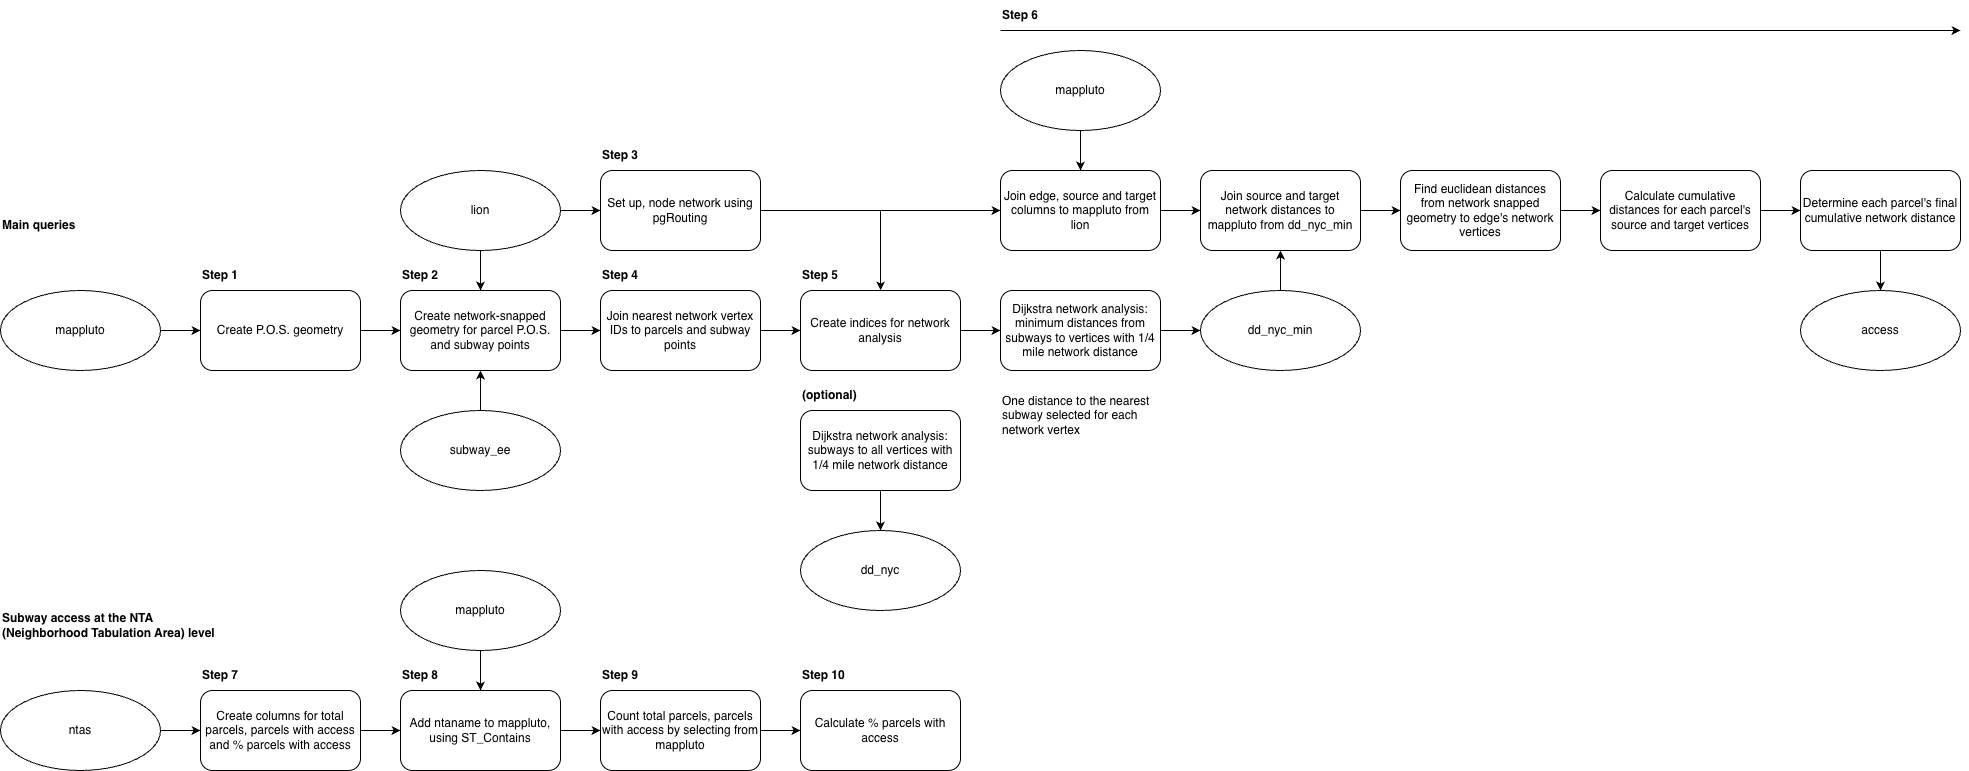

The diagram above was exported from draw.io. Its source (the exported page's mxGraphModel, read from the mxfile embedded in the PNG):
<mxGraphModel dx="2271" dy="1014" grid="1" gridSize="10" guides="1" tooltips="1" connect="1" arrows="1" fold="1" page="1" pageScale="1" pageWidth="1100" pageHeight="850" math="0" shadow="0">
  <root>
    <mxCell id="0" />
    <mxCell id="1" parent="0" />
    <mxCell id="KE-ysfMKboIwfRV25LWT-5" parent="1" style="ellipse;whiteSpace=wrap;html=1;" value="mappluto" vertex="1">
      <mxGeometry height="80" width="160" x="40" y="320" as="geometry" />
    </mxCell>
    <mxCell id="KE-ysfMKboIwfRV25LWT-6" edge="1" parent="1" style="edgeStyle=orthogonalEdgeStyle;rounded=0;orthogonalLoop=1;jettySize=auto;html=1;entryX=0;entryY=0.5;entryDx=0;entryDy=0;" target="KE-ysfMKboIwfRV25LWT-13">
      <mxGeometry relative="1" as="geometry">
        <mxPoint x="200" y="360" as="sourcePoint" />
      </mxGeometry>
    </mxCell>
    <mxCell id="mUrQJ1ZnerA6dRABLNm4-6" edge="1" parent="1" source="KE-ysfMKboIwfRV25LWT-9" style="edgeStyle=orthogonalEdgeStyle;rounded=0;orthogonalLoop=1;jettySize=auto;html=1;" target="KE-ysfMKboIwfRV25LWT-18">
      <mxGeometry relative="1" as="geometry" />
    </mxCell>
    <mxCell id="KE-ysfMKboIwfRV25LWT-9" parent="1" style="ellipse;whiteSpace=wrap;html=1;" value="subway_ee" vertex="1">
      <mxGeometry height="80" width="160" x="440" y="440" as="geometry" />
    </mxCell>
    <mxCell id="AzP1gBNM6466yfZyp1rN-1" edge="1" parent="1" source="KE-ysfMKboIwfRV25LWT-13" style="edgeStyle=orthogonalEdgeStyle;rounded=0;orthogonalLoop=1;jettySize=auto;html=1;entryX=0;entryY=0.5;entryDx=0;entryDy=0;" target="KE-ysfMKboIwfRV25LWT-18">
      <mxGeometry relative="1" as="geometry" />
    </mxCell>
    <mxCell id="KE-ysfMKboIwfRV25LWT-13" parent="1" style="rounded=1;whiteSpace=wrap;html=1;" value="Create P.O.S. geometry" vertex="1">
      <mxGeometry height="80" width="160" x="240" y="320" as="geometry" />
    </mxCell>
    <mxCell id="mUrQJ1ZnerA6dRABLNm4-8" edge="1" parent="1" source="KE-ysfMKboIwfRV25LWT-18" style="edgeStyle=orthogonalEdgeStyle;rounded=0;orthogonalLoop=1;jettySize=auto;html=1;entryX=0;entryY=0.5;entryDx=0;entryDy=0;" target="AzP1gBNM6466yfZyp1rN-5">
      <mxGeometry relative="1" as="geometry" />
    </mxCell>
    <mxCell id="KE-ysfMKboIwfRV25LWT-18" parent="1" style="rounded=1;whiteSpace=wrap;html=1;" value="Create network-snapped geometry for parcel P.O.S. and subway points" vertex="1">
      <mxGeometry height="80" width="160" x="440" y="320" as="geometry" />
    </mxCell>
    <mxCell id="mUrQJ1ZnerA6dRABLNm4-3" edge="1" parent="1" source="KE-ysfMKboIwfRV25LWT-20" style="edgeStyle=orthogonalEdgeStyle;rounded=0;orthogonalLoop=1;jettySize=auto;html=1;entryX=0;entryY=0.5;entryDx=0;entryDy=0;" target="AzP1gBNM6466yfZyp1rN-3">
      <mxGeometry relative="1" as="geometry" />
    </mxCell>
    <mxCell id="mUrQJ1ZnerA6dRABLNm4-7" edge="1" parent="1" source="KE-ysfMKboIwfRV25LWT-20" style="edgeStyle=orthogonalEdgeStyle;rounded=0;orthogonalLoop=1;jettySize=auto;html=1;" target="KE-ysfMKboIwfRV25LWT-18">
      <mxGeometry relative="1" as="geometry" />
    </mxCell>
    <mxCell id="KE-ysfMKboIwfRV25LWT-20" parent="1" style="ellipse;whiteSpace=wrap;html=1;" value="lion" vertex="1">
      <mxGeometry height="80" width="160" x="440" y="200" as="geometry" />
    </mxCell>
    <mxCell id="mUrQJ1ZnerA6dRABLNm4-13" edge="1" parent="1" source="AzP1gBNM6466yfZyp1rN-3" style="edgeStyle=orthogonalEdgeStyle;rounded=0;orthogonalLoop=1;jettySize=auto;html=1;" target="mUrQJ1ZnerA6dRABLNm4-10">
      <mxGeometry relative="1" as="geometry" />
    </mxCell>
    <mxCell id="mUrQJ1ZnerA6dRABLNm4-31" edge="1" parent="1" source="AzP1gBNM6466yfZyp1rN-3" style="edgeStyle=orthogonalEdgeStyle;rounded=0;orthogonalLoop=1;jettySize=auto;html=1;entryX=0;entryY=0.5;entryDx=0;entryDy=0;" target="mUrQJ1ZnerA6dRABLNm4-20">
      <mxGeometry relative="1" as="geometry" />
    </mxCell>
    <mxCell id="AzP1gBNM6466yfZyp1rN-3" parent="1" style="rounded=1;whiteSpace=wrap;html=1;" value="Set up, node network using pgRouting" vertex="1">
      <mxGeometry height="80" width="160" x="640" y="200" as="geometry" />
    </mxCell>
    <mxCell id="mUrQJ1ZnerA6dRABLNm4-11" edge="1" parent="1" source="AzP1gBNM6466yfZyp1rN-5" style="edgeStyle=orthogonalEdgeStyle;rounded=0;orthogonalLoop=1;jettySize=auto;html=1;entryX=0;entryY=0.5;entryDx=0;entryDy=0;" target="mUrQJ1ZnerA6dRABLNm4-10">
      <mxGeometry relative="1" as="geometry" />
    </mxCell>
    <mxCell id="AzP1gBNM6466yfZyp1rN-5" parent="1" style="rounded=1;whiteSpace=wrap;html=1;" value="Join nearest network vertex IDs to parcels and subway points" vertex="1">
      <mxGeometry height="80" width="160" x="640" y="320" as="geometry" />
    </mxCell>
    <mxCell id="mUrQJ1ZnerA6dRABLNm4-25" edge="1" parent="1" source="AzP1gBNM6466yfZyp1rN-7" style="edgeStyle=orthogonalEdgeStyle;rounded=0;orthogonalLoop=1;jettySize=auto;html=1;" target="mUrQJ1ZnerA6dRABLNm4-24">
      <mxGeometry relative="1" as="geometry" />
    </mxCell>
    <mxCell id="AzP1gBNM6466yfZyp1rN-7" parent="1" style="rounded=1;whiteSpace=wrap;html=1;" value="Dijkstra network analysis: subways to all vertices with 1/4 mile network distance" vertex="1">
      <mxGeometry height="80" width="160" x="840" y="440" as="geometry" />
    </mxCell>
    <mxCell id="mUrQJ1ZnerA6dRABLNm4-1" parent="1" style="text;html=1;whiteSpace=wrap;strokeColor=none;fillColor=none;align=left;verticalAlign=middle;rounded=0;" value="&lt;b&gt;Step 1&lt;/b&gt;" vertex="1">
      <mxGeometry height="30" width="60" x="240" y="290" as="geometry" />
    </mxCell>
    <mxCell id="mUrQJ1ZnerA6dRABLNm4-2" parent="1" style="text;html=1;whiteSpace=wrap;strokeColor=none;fillColor=none;align=left;verticalAlign=middle;rounded=0;" value="&lt;b&gt;Step 2&lt;/b&gt;" vertex="1">
      <mxGeometry height="30" width="60" x="440" y="290" as="geometry" />
    </mxCell>
    <mxCell id="mUrQJ1ZnerA6dRABLNm4-4" parent="1" style="text;html=1;whiteSpace=wrap;strokeColor=none;fillColor=none;align=left;verticalAlign=middle;rounded=0;" value="&lt;b&gt;Step 3&lt;/b&gt;" vertex="1">
      <mxGeometry height="30" width="60" x="640" y="170" as="geometry" />
    </mxCell>
    <mxCell id="mUrQJ1ZnerA6dRABLNm4-9" parent="1" style="text;html=1;whiteSpace=wrap;strokeColor=none;fillColor=none;align=left;verticalAlign=middle;rounded=0;" value="&lt;b&gt;Step 4&lt;/b&gt;" vertex="1">
      <mxGeometry height="30" width="60" x="640" y="290" as="geometry" />
    </mxCell>
    <mxCell id="mUrQJ1ZnerA6dRABLNm4-17" edge="1" parent="1" source="mUrQJ1ZnerA6dRABLNm4-10" style="edgeStyle=orthogonalEdgeStyle;rounded=0;orthogonalLoop=1;jettySize=auto;html=1;entryX=0;entryY=0.5;entryDx=0;entryDy=0;" target="mUrQJ1ZnerA6dRABLNm4-15">
      <mxGeometry relative="1" as="geometry" />
    </mxCell>
    <mxCell id="mUrQJ1ZnerA6dRABLNm4-10" parent="1" style="rounded=1;whiteSpace=wrap;html=1;" value="Create indices for network analysis" vertex="1">
      <mxGeometry height="80" width="160" x="840" y="320" as="geometry" />
    </mxCell>
    <mxCell id="mUrQJ1ZnerA6dRABLNm4-12" parent="1" style="text;html=1;whiteSpace=wrap;strokeColor=none;fillColor=none;align=left;verticalAlign=middle;rounded=0;" value="&lt;b&gt;Step 5&lt;/b&gt;" vertex="1">
      <mxGeometry height="30" width="60" x="840" y="290" as="geometry" />
    </mxCell>
    <mxCell id="mUrQJ1ZnerA6dRABLNm4-14" parent="1" style="text;html=1;whiteSpace=wrap;strokeColor=none;fillColor=none;align=left;verticalAlign=middle;rounded=0;" value="&lt;b&gt;(optional)&lt;/b&gt;" vertex="1">
      <mxGeometry height="30" width="60" x="840" y="410" as="geometry" />
    </mxCell>
    <mxCell id="mUrQJ1ZnerA6dRABLNm4-27" edge="1" parent="1" source="mUrQJ1ZnerA6dRABLNm4-15" style="edgeStyle=orthogonalEdgeStyle;rounded=0;orthogonalLoop=1;jettySize=auto;html=1;entryX=0;entryY=0.5;entryDx=0;entryDy=0;" target="mUrQJ1ZnerA6dRABLNm4-26">
      <mxGeometry relative="1" as="geometry" />
    </mxCell>
    <mxCell id="mUrQJ1ZnerA6dRABLNm4-15" parent="1" style="rounded=1;whiteSpace=wrap;html=1;" value="Dijkstra network analysis: minimum distances from subways to vertices with 1/4 mile network distance" vertex="1">
      <mxGeometry height="80" width="160" x="1040" y="320" as="geometry" />
    </mxCell>
    <mxCell id="mUrQJ1ZnerA6dRABLNm4-16" parent="1" style="text;html=1;whiteSpace=wrap;strokeColor=none;fillColor=none;align=left;verticalAlign=middle;rounded=0;" value="&lt;b&gt;Step 6&lt;/b&gt;" vertex="1">
      <mxGeometry height="30" width="60" x="1040" y="30" as="geometry" />
    </mxCell>
    <mxCell id="mUrQJ1ZnerA6dRABLNm4-18" parent="1" style="text;html=1;whiteSpace=wrap;strokeColor=none;fillColor=none;align=left;verticalAlign=middle;rounded=0;" value="One distance to the nearest subway selected for each network vertex" vertex="1">
      <mxGeometry height="50" width="160" x="1040" y="420" as="geometry" />
    </mxCell>
    <mxCell id="mUrQJ1ZnerA6dRABLNm4-19" edge="1" parent="1" style="edgeStyle=none;orthogonalLoop=1;jettySize=auto;html=1;rounded=0;" value="">
      <mxGeometry relative="1" width="100" as="geometry">
        <Array as="points" />
        <mxPoint x="1040" y="60" as="sourcePoint" />
        <mxPoint x="2000" y="60" as="targetPoint" />
      </mxGeometry>
    </mxCell>
    <mxCell id="mUrQJ1ZnerA6dRABLNm4-30" edge="1" parent="1" source="mUrQJ1ZnerA6dRABLNm4-20" style="edgeStyle=orthogonalEdgeStyle;rounded=0;orthogonalLoop=1;jettySize=auto;html=1;entryX=0;entryY=0.5;entryDx=0;entryDy=0;" target="mUrQJ1ZnerA6dRABLNm4-22">
      <mxGeometry relative="1" as="geometry" />
    </mxCell>
    <mxCell id="mUrQJ1ZnerA6dRABLNm4-20" parent="1" style="rounded=1;whiteSpace=wrap;html=1;" value="Join edge, source and target columns to mappluto from lion" vertex="1">
      <mxGeometry height="80" width="160" x="1040" y="200" as="geometry" />
    </mxCell>
    <mxCell id="mUrQJ1ZnerA6dRABLNm4-36" edge="1" parent="1" source="mUrQJ1ZnerA6dRABLNm4-22" style="edgeStyle=orthogonalEdgeStyle;rounded=0;orthogonalLoop=1;jettySize=auto;html=1;entryX=0;entryY=0.5;entryDx=0;entryDy=0;" target="mUrQJ1ZnerA6dRABLNm4-35">
      <mxGeometry relative="1" as="geometry" />
    </mxCell>
    <mxCell id="mUrQJ1ZnerA6dRABLNm4-22" parent="1" style="rounded=1;whiteSpace=wrap;html=1;" value="Join source and target network distances to mappluto from dd_nyc_min" vertex="1">
      <mxGeometry height="80" width="160" x="1240" y="200" as="geometry" />
    </mxCell>
    <mxCell id="mUrQJ1ZnerA6dRABLNm4-24" parent="1" style="ellipse;whiteSpace=wrap;html=1;" value="dd_nyc" vertex="1">
      <mxGeometry height="80" width="160" x="840" y="560" as="geometry" />
    </mxCell>
    <mxCell id="mUrQJ1ZnerA6dRABLNm4-34" edge="1" parent="1" source="mUrQJ1ZnerA6dRABLNm4-26" style="edgeStyle=orthogonalEdgeStyle;rounded=0;orthogonalLoop=1;jettySize=auto;html=1;" target="mUrQJ1ZnerA6dRABLNm4-22">
      <mxGeometry relative="1" as="geometry" />
    </mxCell>
    <mxCell id="mUrQJ1ZnerA6dRABLNm4-26" parent="1" style="ellipse;whiteSpace=wrap;html=1;" value="dd_nyc_min" vertex="1">
      <mxGeometry height="80" width="160" x="1240" y="320" as="geometry" />
    </mxCell>
    <mxCell id="mUrQJ1ZnerA6dRABLNm4-33" edge="1" parent="1" source="mUrQJ1ZnerA6dRABLNm4-32" style="edgeStyle=orthogonalEdgeStyle;rounded=0;orthogonalLoop=1;jettySize=auto;html=1;" target="mUrQJ1ZnerA6dRABLNm4-20">
      <mxGeometry relative="1" as="geometry" />
    </mxCell>
    <mxCell id="mUrQJ1ZnerA6dRABLNm4-32" parent="1" style="ellipse;whiteSpace=wrap;html=1;" value="mappluto" vertex="1">
      <mxGeometry height="80" width="160" x="1040" y="80" as="geometry" />
    </mxCell>
    <mxCell id="mUrQJ1ZnerA6dRABLNm4-38" edge="1" parent="1" source="mUrQJ1ZnerA6dRABLNm4-35" style="edgeStyle=orthogonalEdgeStyle;rounded=0;orthogonalLoop=1;jettySize=auto;html=1;entryX=0;entryY=0.5;entryDx=0;entryDy=0;" target="mUrQJ1ZnerA6dRABLNm4-37">
      <mxGeometry relative="1" as="geometry" />
    </mxCell>
    <mxCell id="mUrQJ1ZnerA6dRABLNm4-35" parent="1" style="rounded=1;whiteSpace=wrap;html=1;" value="Find euclidean distances from network snapped geometry to edge's network vertices" vertex="1">
      <mxGeometry height="80" width="160" x="1440" y="200" as="geometry" />
    </mxCell>
    <mxCell id="mUrQJ1ZnerA6dRABLNm4-40" edge="1" parent="1" source="mUrQJ1ZnerA6dRABLNm4-37" style="edgeStyle=orthogonalEdgeStyle;rounded=0;orthogonalLoop=1;jettySize=auto;html=1;entryX=0;entryY=0.5;entryDx=0;entryDy=0;" target="mUrQJ1ZnerA6dRABLNm4-39">
      <mxGeometry relative="1" as="geometry" />
    </mxCell>
    <mxCell id="mUrQJ1ZnerA6dRABLNm4-37" parent="1" style="rounded=1;whiteSpace=wrap;html=1;" value="Calculate cumulative distances for each parcel's source and target vertices" vertex="1">
      <mxGeometry height="80" width="160" x="1640" y="200" as="geometry" />
    </mxCell>
    <mxCell id="mUrQJ1ZnerA6dRABLNm4-41" edge="1" parent="1" source="mUrQJ1ZnerA6dRABLNm4-39" style="edgeStyle=orthogonalEdgeStyle;rounded=0;orthogonalLoop=1;jettySize=auto;html=1;">
      <mxGeometry relative="1" as="geometry">
        <mxPoint x="1920" y="320" as="targetPoint" />
      </mxGeometry>
    </mxCell>
    <mxCell id="mUrQJ1ZnerA6dRABLNm4-39" parent="1" style="rounded=1;whiteSpace=wrap;html=1;" value="Determine each parcel's final cumulative network distance" vertex="1">
      <mxGeometry height="80" width="160" x="1840" y="200" as="geometry" />
    </mxCell>
    <mxCell id="mUrQJ1ZnerA6dRABLNm4-42" parent="1" style="ellipse;whiteSpace=wrap;html=1;" value="access" vertex="1">
      <mxGeometry height="80" width="160" x="1840" y="320" as="geometry" />
    </mxCell>
    <mxCell id="mUrQJ1ZnerA6dRABLNm4-48" edge="1" parent="1" source="mUrQJ1ZnerA6dRABLNm4-43" style="edgeStyle=orthogonalEdgeStyle;rounded=0;orthogonalLoop=1;jettySize=auto;html=1;entryX=0;entryY=0.5;entryDx=0;entryDy=0;" target="mUrQJ1ZnerA6dRABLNm4-46">
      <mxGeometry relative="1" as="geometry" />
    </mxCell>
    <mxCell id="mUrQJ1ZnerA6dRABLNm4-43" parent="1" style="ellipse;whiteSpace=wrap;html=1;" value="ntas" vertex="1">
      <mxGeometry height="80" width="160" x="40" y="720" as="geometry" />
    </mxCell>
    <mxCell id="mUrQJ1ZnerA6dRABLNm4-44" parent="1" style="text;html=1;whiteSpace=wrap;strokeColor=none;fillColor=none;align=left;verticalAlign=middle;rounded=0;" value="&lt;b&gt;Main queries&lt;/b&gt;" vertex="1">
      <mxGeometry height="30" width="120" x="40" y="240" as="geometry" />
    </mxCell>
    <mxCell id="mUrQJ1ZnerA6dRABLNm4-45" parent="1" style="text;html=1;whiteSpace=wrap;strokeColor=none;fillColor=none;align=left;verticalAlign=middle;rounded=0;" value="&lt;b&gt;Subway access at the NTA (Neighborhood Tabulation Area) level&lt;/b&gt;" vertex="1">
      <mxGeometry height="30" width="230" x="40" y="640" as="geometry" />
    </mxCell>
    <mxCell id="mUrQJ1ZnerA6dRABLNm4-49" edge="1" parent="1" source="mUrQJ1ZnerA6dRABLNm4-46" style="edgeStyle=orthogonalEdgeStyle;rounded=0;orthogonalLoop=1;jettySize=auto;html=1;">
      <mxGeometry relative="1" as="geometry">
        <mxPoint x="440" y="760.0000000000002" as="targetPoint" />
      </mxGeometry>
    </mxCell>
    <mxCell id="mUrQJ1ZnerA6dRABLNm4-46" parent="1" style="rounded=1;whiteSpace=wrap;html=1;" value="Create columns for total parcels, parcels with access and % parcels with access" vertex="1">
      <mxGeometry height="80" width="160" x="240" y="720" as="geometry" />
    </mxCell>
    <mxCell id="mUrQJ1ZnerA6dRABLNm4-47" parent="1" style="text;html=1;whiteSpace=wrap;strokeColor=none;fillColor=none;align=left;verticalAlign=middle;rounded=0;" value="&lt;b&gt;Step 7&lt;/b&gt;" vertex="1">
      <mxGeometry height="30" width="60" x="240" y="690" as="geometry" />
    </mxCell>
    <mxCell id="mUrQJ1ZnerA6dRABLNm4-54" edge="1" parent="1" source="mUrQJ1ZnerA6dRABLNm4-50" style="edgeStyle=orthogonalEdgeStyle;rounded=0;orthogonalLoop=1;jettySize=auto;html=1;entryX=0;entryY=0.5;entryDx=0;entryDy=0;" target="mUrQJ1ZnerA6dRABLNm4-53">
      <mxGeometry relative="1" as="geometry" />
    </mxCell>
    <mxCell id="mUrQJ1ZnerA6dRABLNm4-50" parent="1" style="rounded=1;whiteSpace=wrap;html=1;" value="Add ntaname to mappluto, using ST_Contains" vertex="1">
      <mxGeometry height="80" width="160" x="440" y="720" as="geometry" />
    </mxCell>
    <mxCell id="mUrQJ1ZnerA6dRABLNm4-52" edge="1" parent="1" source="mUrQJ1ZnerA6dRABLNm4-51" style="edgeStyle=orthogonalEdgeStyle;rounded=0;orthogonalLoop=1;jettySize=auto;html=1;entryX=0.5;entryY=0;entryDx=0;entryDy=0;" target="mUrQJ1ZnerA6dRABLNm4-50">
      <mxGeometry relative="1" as="geometry" />
    </mxCell>
    <mxCell id="mUrQJ1ZnerA6dRABLNm4-51" parent="1" style="ellipse;whiteSpace=wrap;html=1;" value="mappluto" vertex="1">
      <mxGeometry height="80" width="160" x="440" y="600" as="geometry" />
    </mxCell>
    <mxCell id="mUrQJ1ZnerA6dRABLNm4-59" edge="1" parent="1" source="mUrQJ1ZnerA6dRABLNm4-53" style="edgeStyle=orthogonalEdgeStyle;rounded=0;orthogonalLoop=1;jettySize=auto;html=1;entryX=0;entryY=0.5;entryDx=0;entryDy=0;" target="mUrQJ1ZnerA6dRABLNm4-57">
      <mxGeometry relative="1" as="geometry" />
    </mxCell>
    <mxCell id="mUrQJ1ZnerA6dRABLNm4-53" parent="1" style="rounded=1;whiteSpace=wrap;html=1;" value="Count total parcels, parcels with access by selecting from mappluto" vertex="1">
      <mxGeometry height="80" width="160" x="640" y="720" as="geometry" />
    </mxCell>
    <mxCell id="mUrQJ1ZnerA6dRABLNm4-55" parent="1" style="text;html=1;whiteSpace=wrap;strokeColor=none;fillColor=none;align=left;verticalAlign=middle;rounded=0;" value="&lt;b&gt;Step 8&lt;/b&gt;" vertex="1">
      <mxGeometry height="30" width="60" x="440" y="690" as="geometry" />
    </mxCell>
    <mxCell id="mUrQJ1ZnerA6dRABLNm4-56" parent="1" style="text;html=1;whiteSpace=wrap;strokeColor=none;fillColor=none;align=left;verticalAlign=middle;rounded=0;" value="&lt;b&gt;Step 9&lt;/b&gt;" vertex="1">
      <mxGeometry height="30" width="60" x="640" y="690" as="geometry" />
    </mxCell>
    <mxCell id="mUrQJ1ZnerA6dRABLNm4-57" parent="1" style="rounded=1;whiteSpace=wrap;html=1;" value="Calculate % parcels with access" vertex="1">
      <mxGeometry height="80" width="160" x="840" y="720" as="geometry" />
    </mxCell>
    <mxCell id="mUrQJ1ZnerA6dRABLNm4-58" parent="1" style="text;html=1;whiteSpace=wrap;strokeColor=none;fillColor=none;align=left;verticalAlign=middle;rounded=0;" value="&lt;b&gt;Step 10&lt;/b&gt;" vertex="1">
      <mxGeometry height="30" width="60" x="840" y="690" as="geometry" />
    </mxCell>
  </root>
</mxGraphModel>